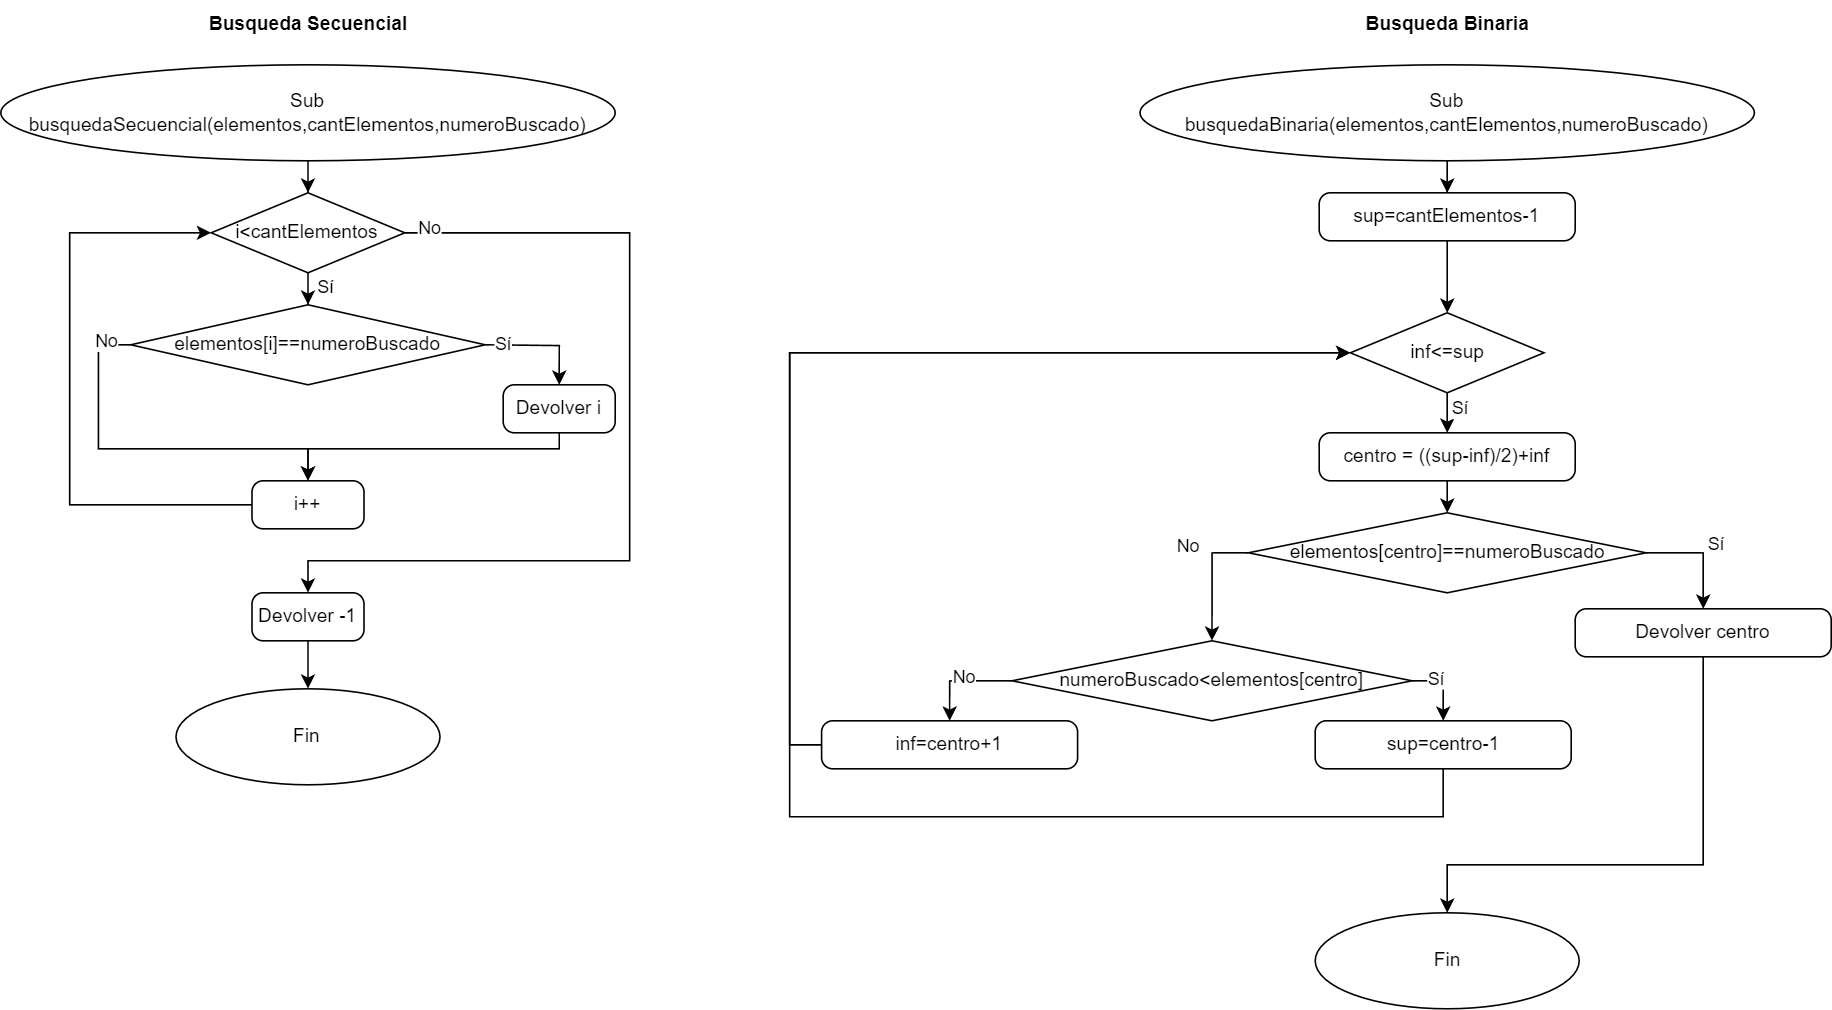

The diagram above was exported from draw.io. Its source (the exported page's mxGraphModel, read from the mxfile embedded in the PNG):
<mxGraphModel dx="-49" dy="412" grid="1" gridSize="10" guides="1" tooltips="1" connect="1" arrows="1" fold="1" page="1" pageScale="1" pageWidth="827" pageHeight="1169" math="0" shadow="0">
  <root>
    <mxCell id="0" />
    <mxCell id="1" parent="0" />
    <mxCell id="mIB-bAH4b06UrHqCY4gB-1" value="&lt;b&gt;Busqueda Secuencial&lt;/b&gt;" style="text;html=1;align=center;verticalAlign=middle;resizable=0;points=[];autosize=1;strokeColor=none;fillColor=none;" vertex="1" parent="1">
      <mxGeometry x="974" y="20" width="150" height="30" as="geometry" />
    </mxCell>
    <mxCell id="mIB-bAH4b06UrHqCY4gB-2" value="Sub&lt;br&gt;busquedaSecuencial(elementos,cantElementos,numeroBuscado)" style="strokeWidth=1;html=1;shape=mxgraph.flowchart.start_1;whiteSpace=wrap;" vertex="1" parent="1">
      <mxGeometry x="857" y="60" width="384" height="60" as="geometry" />
    </mxCell>
    <mxCell id="mIB-bAH4b06UrHqCY4gB-3" value="Fin" style="strokeWidth=1;html=1;shape=mxgraph.flowchart.start_1;whiteSpace=wrap;" vertex="1" parent="1">
      <mxGeometry x="966.5" y="450" width="165" height="60" as="geometry" />
    </mxCell>
    <mxCell id="GHhoLGuxT902ZsafmBtN-11" style="edgeStyle=orthogonalEdgeStyle;rounded=0;orthogonalLoop=1;jettySize=auto;html=1;entryX=0.5;entryY=0;entryDx=0;entryDy=0;" edge="1" parent="1" source="mIB-bAH4b06UrHqCY4gB-5" target="GHhoLGuxT902ZsafmBtN-10">
      <mxGeometry relative="1" as="geometry">
        <Array as="points">
          <mxPoint x="1250" y="165" />
          <mxPoint x="1250" y="370" />
          <mxPoint x="1049" y="370" />
        </Array>
      </mxGeometry>
    </mxCell>
    <mxCell id="GHhoLGuxT902ZsafmBtN-13" value="No" style="edgeLabel;html=1;align=center;verticalAlign=middle;resizable=0;points=[];" vertex="1" connectable="0" parent="GHhoLGuxT902ZsafmBtN-11">
      <mxGeometry x="-0.9441" y="3" relative="1" as="geometry">
        <mxPoint as="offset" />
      </mxGeometry>
    </mxCell>
    <mxCell id="mIB-bAH4b06UrHqCY4gB-5" value="i&amp;lt;cantElementos" style="strokeWidth=1;html=1;shape=mxgraph.flowchart.decision;whiteSpace=wrap;" vertex="1" parent="1">
      <mxGeometry x="988.5" y="140" width="121" height="50" as="geometry" />
    </mxCell>
    <mxCell id="mIB-bAH4b06UrHqCY4gB-6" style="edgeStyle=orthogonalEdgeStyle;rounded=0;orthogonalLoop=1;jettySize=auto;html=1;entryX=0.5;entryY=0;entryDx=0;entryDy=0;entryPerimeter=0;" edge="1" parent="1" source="mIB-bAH4b06UrHqCY4gB-2" target="mIB-bAH4b06UrHqCY4gB-5">
      <mxGeometry relative="1" as="geometry" />
    </mxCell>
    <mxCell id="mIB-bAH4b06UrHqCY4gB-10" value="i++" style="rounded=1;whiteSpace=wrap;html=1;absoluteArcSize=1;arcSize=14;strokeWidth=1;" vertex="1" parent="1">
      <mxGeometry x="1014" y="320" width="70" height="30" as="geometry" />
    </mxCell>
    <mxCell id="mIB-bAH4b06UrHqCY4gB-16" style="edgeStyle=orthogonalEdgeStyle;rounded=0;orthogonalLoop=1;jettySize=auto;html=1;entryX=0.5;entryY=0;entryDx=0;entryDy=0;" edge="1" parent="1" target="GHhoLGuxT902ZsafmBtN-1">
      <mxGeometry relative="1" as="geometry">
        <mxPoint x="1200" y="310" as="targetPoint" />
        <mxPoint x="1160" y="235" as="sourcePoint" />
      </mxGeometry>
    </mxCell>
    <mxCell id="GHhoLGuxT902ZsafmBtN-5" value="Sí" style="edgeLabel;html=1;align=center;verticalAlign=middle;resizable=0;points=[];" vertex="1" connectable="0" parent="mIB-bAH4b06UrHqCY4gB-16">
      <mxGeometry x="-0.7097" relative="1" as="geometry">
        <mxPoint as="offset" />
      </mxGeometry>
    </mxCell>
    <mxCell id="GHhoLGuxT902ZsafmBtN-3" style="edgeStyle=orthogonalEdgeStyle;rounded=0;orthogonalLoop=1;jettySize=auto;html=1;exitX=0;exitY=0.5;exitDx=0;exitDy=0;exitPerimeter=0;" edge="1" parent="1" source="mIB-bAH4b06UrHqCY4gB-15" target="mIB-bAH4b06UrHqCY4gB-10">
      <mxGeometry relative="1" as="geometry">
        <Array as="points">
          <mxPoint x="918" y="235" />
          <mxPoint x="918" y="300" />
          <mxPoint x="1049" y="300" />
        </Array>
      </mxGeometry>
    </mxCell>
    <mxCell id="GHhoLGuxT902ZsafmBtN-6" value="No" style="edgeLabel;html=1;align=center;verticalAlign=middle;resizable=0;points=[];" vertex="1" connectable="0" parent="GHhoLGuxT902ZsafmBtN-3">
      <mxGeometry x="-0.8678" y="-2" relative="1" as="geometry">
        <mxPoint as="offset" />
      </mxGeometry>
    </mxCell>
    <mxCell id="mIB-bAH4b06UrHqCY4gB-15" value="elementos[i]==numeroBuscado" style="strokeWidth=1;html=1;shape=mxgraph.flowchart.decision;whiteSpace=wrap;" vertex="1" parent="1">
      <mxGeometry x="938.25" y="210" width="221.5" height="50" as="geometry" />
    </mxCell>
    <mxCell id="GHhoLGuxT902ZsafmBtN-4" style="edgeStyle=orthogonalEdgeStyle;rounded=0;orthogonalLoop=1;jettySize=auto;html=1;" edge="1" parent="1" source="GHhoLGuxT902ZsafmBtN-1" target="mIB-bAH4b06UrHqCY4gB-10">
      <mxGeometry relative="1" as="geometry">
        <Array as="points">
          <mxPoint x="1206" y="300" />
          <mxPoint x="1049" y="300" />
        </Array>
      </mxGeometry>
    </mxCell>
    <mxCell id="GHhoLGuxT902ZsafmBtN-1" value="Devolver i" style="rounded=1;whiteSpace=wrap;html=1;absoluteArcSize=1;arcSize=14;strokeWidth=1;" vertex="1" parent="1">
      <mxGeometry x="1171" y="260" width="70" height="30" as="geometry" />
    </mxCell>
    <mxCell id="GHhoLGuxT902ZsafmBtN-7" style="edgeStyle=orthogonalEdgeStyle;rounded=0;orthogonalLoop=1;jettySize=auto;html=1;entryX=0.5;entryY=0;entryDx=0;entryDy=0;entryPerimeter=0;" edge="1" parent="1" source="mIB-bAH4b06UrHqCY4gB-5" target="mIB-bAH4b06UrHqCY4gB-15">
      <mxGeometry relative="1" as="geometry" />
    </mxCell>
    <mxCell id="GHhoLGuxT902ZsafmBtN-9" value="Sí" style="edgeLabel;html=1;align=center;verticalAlign=middle;resizable=0;points=[];" vertex="1" connectable="0" parent="GHhoLGuxT902ZsafmBtN-7">
      <mxGeometry x="0.6167" y="2" relative="1" as="geometry">
        <mxPoint x="9" as="offset" />
      </mxGeometry>
    </mxCell>
    <mxCell id="GHhoLGuxT902ZsafmBtN-8" style="edgeStyle=orthogonalEdgeStyle;rounded=0;orthogonalLoop=1;jettySize=auto;html=1;entryX=0;entryY=0.5;entryDx=0;entryDy=0;entryPerimeter=0;" edge="1" parent="1" source="mIB-bAH4b06UrHqCY4gB-10" target="mIB-bAH4b06UrHqCY4gB-5">
      <mxGeometry relative="1" as="geometry">
        <Array as="points">
          <mxPoint x="900" y="335" />
          <mxPoint x="900" y="165" />
        </Array>
      </mxGeometry>
    </mxCell>
    <mxCell id="GHhoLGuxT902ZsafmBtN-10" value="Devolver -1" style="rounded=1;whiteSpace=wrap;html=1;absoluteArcSize=1;arcSize=14;strokeWidth=1;" vertex="1" parent="1">
      <mxGeometry x="1014" y="390" width="70" height="30" as="geometry" />
    </mxCell>
    <mxCell id="GHhoLGuxT902ZsafmBtN-12" style="edgeStyle=orthogonalEdgeStyle;rounded=0;orthogonalLoop=1;jettySize=auto;html=1;entryX=0.5;entryY=0;entryDx=0;entryDy=0;entryPerimeter=0;" edge="1" parent="1" source="GHhoLGuxT902ZsafmBtN-10" target="mIB-bAH4b06UrHqCY4gB-3">
      <mxGeometry relative="1" as="geometry" />
    </mxCell>
    <mxCell id="GHhoLGuxT902ZsafmBtN-14" value="&lt;b&gt;Busqueda Binaria&lt;/b&gt;" style="text;html=1;align=center;verticalAlign=middle;resizable=0;points=[];autosize=1;strokeColor=none;fillColor=none;" vertex="1" parent="1">
      <mxGeometry x="1696" y="20" width="130" height="30" as="geometry" />
    </mxCell>
    <mxCell id="GHhoLGuxT902ZsafmBtN-35" style="edgeStyle=orthogonalEdgeStyle;rounded=0;orthogonalLoop=1;jettySize=auto;html=1;entryX=0.5;entryY=0;entryDx=0;entryDy=0;" edge="1" parent="1" source="GHhoLGuxT902ZsafmBtN-15" target="GHhoLGuxT902ZsafmBtN-34">
      <mxGeometry relative="1" as="geometry" />
    </mxCell>
    <mxCell id="GHhoLGuxT902ZsafmBtN-15" value="Sub&lt;br&gt;busquedaBinaria(elementos,cantElementos,numeroBuscado)" style="strokeWidth=1;html=1;shape=mxgraph.flowchart.start_1;whiteSpace=wrap;" vertex="1" parent="1">
      <mxGeometry x="1569" y="60" width="384" height="60" as="geometry" />
    </mxCell>
    <mxCell id="GHhoLGuxT902ZsafmBtN-16" value="Fin" style="strokeWidth=1;html=1;shape=mxgraph.flowchart.start_1;whiteSpace=wrap;" vertex="1" parent="1">
      <mxGeometry x="1678.5" y="590" width="165" height="60" as="geometry" />
    </mxCell>
    <mxCell id="GHhoLGuxT902ZsafmBtN-38" style="edgeStyle=orthogonalEdgeStyle;rounded=0;orthogonalLoop=1;jettySize=auto;html=1;entryX=0.5;entryY=0;entryDx=0;entryDy=0;" edge="1" parent="1" source="GHhoLGuxT902ZsafmBtN-19" target="GHhoLGuxT902ZsafmBtN-37">
      <mxGeometry relative="1" as="geometry" />
    </mxCell>
    <mxCell id="GHhoLGuxT902ZsafmBtN-39" value="Sí" style="edgeLabel;html=1;align=center;verticalAlign=middle;resizable=0;points=[];" vertex="1" connectable="0" parent="GHhoLGuxT902ZsafmBtN-38">
      <mxGeometry x="0.0253" y="-2" relative="1" as="geometry">
        <mxPoint x="6" y="-2" as="offset" />
      </mxGeometry>
    </mxCell>
    <mxCell id="GHhoLGuxT902ZsafmBtN-19" value="inf&amp;lt;=sup" style="strokeWidth=1;html=1;shape=mxgraph.flowchart.decision;whiteSpace=wrap;" vertex="1" parent="1">
      <mxGeometry x="1700.5" y="215" width="121" height="50" as="geometry" />
    </mxCell>
    <mxCell id="GHhoLGuxT902ZsafmBtN-34" value="sup=cantElementos-1" style="rounded=1;whiteSpace=wrap;html=1;absoluteArcSize=1;arcSize=14;strokeWidth=1;" vertex="1" parent="1">
      <mxGeometry x="1681" y="140" width="160" height="30" as="geometry" />
    </mxCell>
    <mxCell id="GHhoLGuxT902ZsafmBtN-36" style="edgeStyle=orthogonalEdgeStyle;rounded=0;orthogonalLoop=1;jettySize=auto;html=1;entryX=0.5;entryY=0;entryDx=0;entryDy=0;entryPerimeter=0;" edge="1" parent="1" source="GHhoLGuxT902ZsafmBtN-34" target="GHhoLGuxT902ZsafmBtN-19">
      <mxGeometry relative="1" as="geometry" />
    </mxCell>
    <mxCell id="GHhoLGuxT902ZsafmBtN-41" style="edgeStyle=orthogonalEdgeStyle;rounded=0;orthogonalLoop=1;jettySize=auto;html=1;" edge="1" parent="1" source="GHhoLGuxT902ZsafmBtN-37" target="GHhoLGuxT902ZsafmBtN-40">
      <mxGeometry relative="1" as="geometry" />
    </mxCell>
    <mxCell id="GHhoLGuxT902ZsafmBtN-37" value="centro = ((sup-inf)/2)+inf" style="rounded=1;whiteSpace=wrap;html=1;absoluteArcSize=1;arcSize=14;strokeWidth=1;" vertex="1" parent="1">
      <mxGeometry x="1681" y="290" width="160" height="30" as="geometry" />
    </mxCell>
    <mxCell id="GHhoLGuxT902ZsafmBtN-43" style="edgeStyle=orthogonalEdgeStyle;rounded=0;orthogonalLoop=1;jettySize=auto;html=1;entryX=0.5;entryY=0;entryDx=0;entryDy=0;exitX=1;exitY=0.5;exitDx=0;exitDy=0;exitPerimeter=0;" edge="1" parent="1" source="GHhoLGuxT902ZsafmBtN-40" target="GHhoLGuxT902ZsafmBtN-42">
      <mxGeometry relative="1" as="geometry" />
    </mxCell>
    <mxCell id="GHhoLGuxT902ZsafmBtN-46" value="Sí" style="edgeLabel;html=1;align=center;verticalAlign=middle;resizable=0;points=[];" vertex="1" connectable="0" parent="GHhoLGuxT902ZsafmBtN-43">
      <mxGeometry x="-0.225" y="4" relative="1" as="geometry">
        <mxPoint x="16" y="-1" as="offset" />
      </mxGeometry>
    </mxCell>
    <mxCell id="GHhoLGuxT902ZsafmBtN-40" value="elementos[centro]==numeroBuscado" style="strokeWidth=1;html=1;shape=mxgraph.flowchart.decision;whiteSpace=wrap;" vertex="1" parent="1">
      <mxGeometry x="1636.75" y="340" width="248.5" height="50" as="geometry" />
    </mxCell>
    <mxCell id="GHhoLGuxT902ZsafmBtN-42" value="Devolver centro" style="rounded=1;whiteSpace=wrap;html=1;absoluteArcSize=1;arcSize=14;strokeWidth=1;" vertex="1" parent="1">
      <mxGeometry x="1841" y="400" width="160" height="30" as="geometry" />
    </mxCell>
    <mxCell id="GHhoLGuxT902ZsafmBtN-49" style="edgeStyle=orthogonalEdgeStyle;rounded=0;orthogonalLoop=1;jettySize=auto;html=1;entryX=0.5;entryY=0;entryDx=0;entryDy=0;exitX=1;exitY=0.5;exitDx=0;exitDy=0;exitPerimeter=0;" edge="1" parent="1" source="GHhoLGuxT902ZsafmBtN-44" target="GHhoLGuxT902ZsafmBtN-48">
      <mxGeometry relative="1" as="geometry" />
    </mxCell>
    <mxCell id="GHhoLGuxT902ZsafmBtN-52" value="Sí" style="edgeLabel;html=1;align=center;verticalAlign=middle;resizable=0;points=[];" vertex="1" connectable="0" parent="GHhoLGuxT902ZsafmBtN-49">
      <mxGeometry x="-0.3225" y="1" relative="1" as="geometry">
        <mxPoint as="offset" />
      </mxGeometry>
    </mxCell>
    <mxCell id="GHhoLGuxT902ZsafmBtN-51" style="edgeStyle=orthogonalEdgeStyle;rounded=0;orthogonalLoop=1;jettySize=auto;html=1;entryX=0.5;entryY=0;entryDx=0;entryDy=0;exitX=0;exitY=0.5;exitDx=0;exitDy=0;exitPerimeter=0;" edge="1" parent="1" source="GHhoLGuxT902ZsafmBtN-44" target="GHhoLGuxT902ZsafmBtN-50">
      <mxGeometry relative="1" as="geometry" />
    </mxCell>
    <mxCell id="GHhoLGuxT902ZsafmBtN-53" value="No" style="edgeLabel;html=1;align=center;verticalAlign=middle;resizable=0;points=[];" vertex="1" connectable="0" parent="GHhoLGuxT902ZsafmBtN-51">
      <mxGeometry x="-0.0593" y="-2" relative="1" as="geometry">
        <mxPoint as="offset" />
      </mxGeometry>
    </mxCell>
    <mxCell id="GHhoLGuxT902ZsafmBtN-44" value="numeroBuscado&amp;lt;elementos[centro]" style="strokeWidth=1;html=1;shape=mxgraph.flowchart.decision;whiteSpace=wrap;" vertex="1" parent="1">
      <mxGeometry x="1489" y="420" width="250" height="50" as="geometry" />
    </mxCell>
    <mxCell id="GHhoLGuxT902ZsafmBtN-45" style="edgeStyle=orthogonalEdgeStyle;rounded=0;orthogonalLoop=1;jettySize=auto;html=1;entryX=0.5;entryY=0;entryDx=0;entryDy=0;entryPerimeter=0;exitX=0;exitY=0.5;exitDx=0;exitDy=0;exitPerimeter=0;" edge="1" parent="1" source="GHhoLGuxT902ZsafmBtN-40" target="GHhoLGuxT902ZsafmBtN-44">
      <mxGeometry relative="1" as="geometry" />
    </mxCell>
    <mxCell id="GHhoLGuxT902ZsafmBtN-47" value="No" style="edgeLabel;html=1;align=center;verticalAlign=middle;resizable=0;points=[];" vertex="1" connectable="0" parent="GHhoLGuxT902ZsafmBtN-45">
      <mxGeometry x="-0.1309" relative="1" as="geometry">
        <mxPoint x="-15" y="-16" as="offset" />
      </mxGeometry>
    </mxCell>
    <mxCell id="GHhoLGuxT902ZsafmBtN-48" value="sup=centro-1" style="rounded=1;whiteSpace=wrap;html=1;absoluteArcSize=1;arcSize=14;strokeWidth=1;" vertex="1" parent="1">
      <mxGeometry x="1678.5" y="470" width="160" height="30" as="geometry" />
    </mxCell>
    <mxCell id="GHhoLGuxT902ZsafmBtN-50" value="inf=centro+1" style="rounded=1;whiteSpace=wrap;html=1;absoluteArcSize=1;arcSize=14;strokeWidth=1;" vertex="1" parent="1">
      <mxGeometry x="1370" y="470" width="160" height="30" as="geometry" />
    </mxCell>
    <mxCell id="GHhoLGuxT902ZsafmBtN-54" style="edgeStyle=orthogonalEdgeStyle;rounded=0;orthogonalLoop=1;jettySize=auto;html=1;entryX=0.5;entryY=0;entryDx=0;entryDy=0;entryPerimeter=0;" edge="1" parent="1" source="GHhoLGuxT902ZsafmBtN-42" target="GHhoLGuxT902ZsafmBtN-16">
      <mxGeometry relative="1" as="geometry">
        <Array as="points">
          <mxPoint x="1921" y="560" />
          <mxPoint x="1761" y="560" />
        </Array>
      </mxGeometry>
    </mxCell>
    <mxCell id="GHhoLGuxT902ZsafmBtN-56" style="edgeStyle=orthogonalEdgeStyle;rounded=0;orthogonalLoop=1;jettySize=auto;html=1;entryX=0;entryY=0.5;entryDx=0;entryDy=0;entryPerimeter=0;" edge="1" parent="1" source="GHhoLGuxT902ZsafmBtN-50" target="GHhoLGuxT902ZsafmBtN-19">
      <mxGeometry relative="1" as="geometry">
        <Array as="points">
          <mxPoint x="1350" y="485" />
          <mxPoint x="1350" y="240" />
        </Array>
      </mxGeometry>
    </mxCell>
    <mxCell id="GHhoLGuxT902ZsafmBtN-57" style="edgeStyle=orthogonalEdgeStyle;rounded=0;orthogonalLoop=1;jettySize=auto;html=1;entryX=0;entryY=0.5;entryDx=0;entryDy=0;entryPerimeter=0;" edge="1" parent="1" source="GHhoLGuxT902ZsafmBtN-48" target="GHhoLGuxT902ZsafmBtN-19">
      <mxGeometry relative="1" as="geometry">
        <Array as="points">
          <mxPoint x="1759" y="530" />
          <mxPoint x="1350" y="530" />
          <mxPoint x="1350" y="240" />
        </Array>
      </mxGeometry>
    </mxCell>
  </root>
</mxGraphModel>